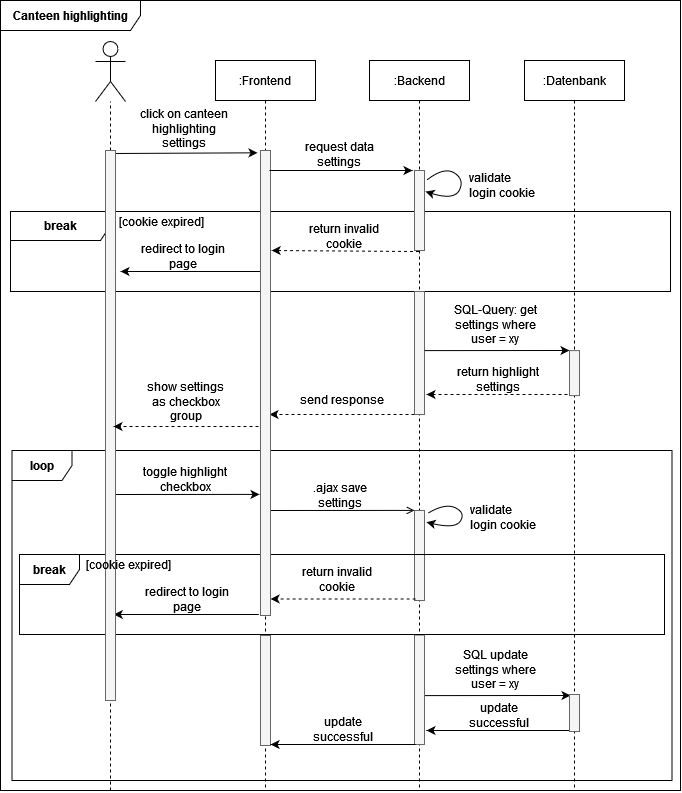

The diagram above was exported from draw.io. Its source (the exported page's mxGraphModel, read from the mxfile embedded in the PNG):
<mxGraphModel dx="1190" dy="953" grid="1" gridSize="10" guides="1" tooltips="1" connect="1" arrows="1" fold="1" page="1" pageScale="1" pageWidth="850" pageHeight="1100" math="0" shadow="0">
  <root>
    <mxCell id="0" />
    <mxCell id="1" parent="0" />
    <mxCell id="uwnVqeVKodiuoQIFlvdQ-92" value="" style="group" vertex="1" connectable="0" parent="1">
      <mxGeometry x="60" y="231" width="660" height="80" as="geometry" />
    </mxCell>
    <mxCell id="uwnVqeVKodiuoQIFlvdQ-45" value="break" style="shape=umlFrame;whiteSpace=wrap;html=1;fontStyle=1;container=0;width=100;height=29;" vertex="1" parent="uwnVqeVKodiuoQIFlvdQ-92">
      <mxGeometry width="660" height="80" as="geometry" />
    </mxCell>
    <mxCell id="uwnVqeVKodiuoQIFlvdQ-54" value="" style="endArrow=classic;html=1;rounded=0;entryX=1.5;entryY=0.22;entryDx=0;entryDy=0;entryPerimeter=0;" edge="1" parent="uwnVqeVKodiuoQIFlvdQ-92" target="uwnVqeVKodiuoQIFlvdQ-116">
      <mxGeometry width="50" height="50" relative="1" as="geometry">
        <mxPoint x="249.7846153846154" y="60" as="sourcePoint" />
        <mxPoint x="96.46153846153847" y="60" as="targetPoint" />
      </mxGeometry>
    </mxCell>
    <mxCell id="uwnVqeVKodiuoQIFlvdQ-55" value="redirect to login page" style="text;html=1;strokeColor=none;fillColor=none;align=center;verticalAlign=middle;whiteSpace=wrap;rounded=0;container=0;" vertex="1" parent="uwnVqeVKodiuoQIFlvdQ-92">
      <mxGeometry x="125.39042089985486" y="30" width="96.42960812772132" height="30" as="geometry" />
    </mxCell>
    <mxCell id="uwnVqeVKodiuoQIFlvdQ-48" value="[cookie expired]" style="text;html=1;strokeColor=none;fillColor=none;align=center;verticalAlign=middle;whiteSpace=wrap;rounded=0;container=0;" vertex="1" parent="uwnVqeVKodiuoQIFlvdQ-92">
      <mxGeometry x="100.00307692307695" width="101.53846153846153" height="20" as="geometry" />
    </mxCell>
    <mxCell id="uwnVqeVKodiuoQIFlvdQ-115" value="Canteen highlighting" style="shape=umlFrame;whiteSpace=wrap;html=1;fontStyle=1;container=0;width=140;height=30;" vertex="1" parent="1">
      <mxGeometry x="50" y="20" width="680" height="790" as="geometry" />
    </mxCell>
    <mxCell id="uwnVqeVKodiuoQIFlvdQ-11" value=":Backend" style="shape=umlLifeline;perimeter=lifelinePerimeter;container=1;collapsible=0;recursiveResize=0;rounded=0;shadow=0;strokeWidth=1;" vertex="1" parent="1">
      <mxGeometry x="419" y="80" width="100" height="730" as="geometry" />
    </mxCell>
    <mxCell id="uwnVqeVKodiuoQIFlvdQ-63" value="" style="group" vertex="1" connectable="0" parent="uwnVqeVKodiuoQIFlvdQ-11">
      <mxGeometry x="-100" y="324" width="145" height="30" as="geometry" />
    </mxCell>
    <mxCell id="uwnVqeVKodiuoQIFlvdQ-64" value="" style="endArrow=classic;html=1;rounded=0;dashed=1;" edge="1" parent="uwnVqeVKodiuoQIFlvdQ-63">
      <mxGeometry width="50" height="50" relative="1" as="geometry">
        <mxPoint x="145" y="30" as="sourcePoint" />
        <mxPoint y="30" as="targetPoint" />
      </mxGeometry>
    </mxCell>
    <mxCell id="uwnVqeVKodiuoQIFlvdQ-65" value="send response" style="text;html=1;strokeColor=none;fillColor=none;align=center;verticalAlign=middle;whiteSpace=wrap;rounded=0;dashed=1;" vertex="1" parent="uwnVqeVKodiuoQIFlvdQ-63">
      <mxGeometry x="27.358490566037734" width="91.1949685534591" height="30" as="geometry" />
    </mxCell>
    <mxCell id="uwnVqeVKodiuoQIFlvdQ-56" value="" style="endArrow=classic;html=1;rounded=0;dashed=1;entryX=1.117;entryY=0.215;entryDx=0;entryDy=0;entryPerimeter=0;" edge="1" parent="uwnVqeVKodiuoQIFlvdQ-11" target="uwnVqeVKodiuoQIFlvdQ-118">
      <mxGeometry width="50" height="50" relative="1" as="geometry">
        <mxPoint x="49.50000000000003" y="191" as="sourcePoint" />
        <mxPoint x="-100.5" y="191" as="targetPoint" />
      </mxGeometry>
    </mxCell>
    <mxCell id="uwnVqeVKodiuoQIFlvdQ-57" value="return invalid cookie" style="text;html=1;strokeColor=none;fillColor=none;align=center;verticalAlign=middle;whiteSpace=wrap;rounded=0;dashed=1;container=0;" vertex="1" parent="uwnVqeVKodiuoQIFlvdQ-11">
      <mxGeometry x="-72.19811320754717" y="161" width="94.33962264150944" height="30" as="geometry" />
    </mxCell>
    <mxCell id="uwnVqeVKodiuoQIFlvdQ-114" value="" style="group" vertex="1" connectable="0" parent="uwnVqeVKodiuoQIFlvdQ-11">
      <mxGeometry x="-100" y="420" width="145" height="30" as="geometry" />
    </mxCell>
    <mxCell id="uwnVqeVKodiuoQIFlvdQ-112" value="" style="endArrow=open;html=1;rounded=0;exitX=0.53;exitY=0.285;exitDx=0;exitDy=0;exitPerimeter=0;endFill=0;" edge="1" parent="uwnVqeVKodiuoQIFlvdQ-114">
      <mxGeometry width="50" height="50" relative="1" as="geometry">
        <mxPoint y="30" as="sourcePoint" />
        <mxPoint x="145" y="29.903536977492024" as="targetPoint" />
      </mxGeometry>
    </mxCell>
    <mxCell id="uwnVqeVKodiuoQIFlvdQ-113" value=".ajax save settings" style="text;html=1;strokeColor=none;fillColor=none;align=center;verticalAlign=middle;whiteSpace=wrap;rounded=0;" vertex="1" parent="uwnVqeVKodiuoQIFlvdQ-114">
      <mxGeometry x="24.93999999999995" width="92.35533333333335" height="30" as="geometry" />
    </mxCell>
    <mxCell id="uwnVqeVKodiuoQIFlvdQ-120" value="" style="html=1;points=[];perimeter=orthogonalPerimeter;fillColor=#f5f5f5;fontColor=#333333;strokeColor=#666666;" vertex="1" parent="uwnVqeVKodiuoQIFlvdQ-11">
      <mxGeometry x="45" y="231" width="10" height="123" as="geometry" />
    </mxCell>
    <mxCell id="uwnVqeVKodiuoQIFlvdQ-121" value="" style="html=1;points=[];perimeter=orthogonalPerimeter;fillColor=#f5f5f5;fontColor=#333333;strokeColor=#666666;" vertex="1" parent="uwnVqeVKodiuoQIFlvdQ-11">
      <mxGeometry x="45" y="450" width="10" height="90" as="geometry" />
    </mxCell>
    <mxCell id="uwnVqeVKodiuoQIFlvdQ-119" value="" style="html=1;points=[];perimeter=orthogonalPerimeter;fillColor=#f5f5f5;fontColor=#333333;strokeColor=#666666;" vertex="1" parent="uwnVqeVKodiuoQIFlvdQ-11">
      <mxGeometry x="45" y="110" width="10" height="80" as="geometry" />
    </mxCell>
    <mxCell id="uwnVqeVKodiuoQIFlvdQ-101" value="loop" style="shape=umlFrame;whiteSpace=wrap;html=1;fontStyle=1;container=0;" vertex="1" parent="1">
      <mxGeometry x="61.5" y="470" width="660" height="330" as="geometry" />
    </mxCell>
    <mxCell id="3nuBFxr9cyL0pnOWT2aG-5" value=":Datenbank" style="shape=umlLifeline;perimeter=lifelinePerimeter;container=1;collapsible=0;recursiveResize=0;rounded=0;shadow=0;strokeWidth=1;" parent="1" vertex="1">
      <mxGeometry x="574" y="80" width="100" height="730" as="geometry" />
    </mxCell>
    <mxCell id="uwnVqeVKodiuoQIFlvdQ-47" value="" style="group" vertex="1" connectable="0" parent="3nuBFxr9cyL0pnOWT2aG-5">
      <mxGeometry x="-100" y="259" width="145" height="31.100000000000023" as="geometry" />
    </mxCell>
    <mxCell id="uwnVqeVKodiuoQIFlvdQ-22" value="" style="endArrow=classic;html=1;rounded=0;exitX=0.53;exitY=0.285;exitDx=0;exitDy=0;exitPerimeter=0;" edge="1" parent="uwnVqeVKodiuoQIFlvdQ-47">
      <mxGeometry width="50" height="50" relative="1" as="geometry">
        <mxPoint y="31.100000000000023" as="sourcePoint" />
        <mxPoint x="145" y="31" as="targetPoint" />
      </mxGeometry>
    </mxCell>
    <mxCell id="uwnVqeVKodiuoQIFlvdQ-23" value="SQL-Query: get settings where user = xy" style="text;html=1;strokeColor=none;fillColor=none;align=center;verticalAlign=middle;whiteSpace=wrap;rounded=0;" vertex="1" parent="uwnVqeVKodiuoQIFlvdQ-47">
      <mxGeometry x="24.936305732484072" y="-20" width="92.3566878980892" height="50" as="geometry" />
    </mxCell>
    <mxCell id="uwnVqeVKodiuoQIFlvdQ-97" value="" style="group" vertex="1" connectable="0" parent="3nuBFxr9cyL0pnOWT2aG-5">
      <mxGeometry x="-100" y="604" width="145" height="80" as="geometry" />
    </mxCell>
    <mxCell id="uwnVqeVKodiuoQIFlvdQ-98" value="" style="endArrow=classic;html=1;rounded=0;exitX=0.53;exitY=0.285;exitDx=0;exitDy=0;exitPerimeter=0;" edge="1" parent="uwnVqeVKodiuoQIFlvdQ-97">
      <mxGeometry width="50" height="50" relative="1" as="geometry">
        <mxPoint y="31.1" as="sourcePoint" />
        <mxPoint x="146" y="31" as="targetPoint" />
      </mxGeometry>
    </mxCell>
    <mxCell id="uwnVqeVKodiuoQIFlvdQ-99" value="SQL update settings where user = xy" style="text;html=1;strokeColor=none;fillColor=none;align=center;verticalAlign=middle;whiteSpace=wrap;rounded=0;" vertex="1" parent="uwnVqeVKodiuoQIFlvdQ-97">
      <mxGeometry x="24.936305732484072" y="-19.999999999999986" width="92.35668789808918" height="49.999999999999964" as="geometry" />
    </mxCell>
    <mxCell id="uwnVqeVKodiuoQIFlvdQ-122" value="" style="html=1;points=[];perimeter=orthogonalPerimeter;fillColor=#f5f5f5;fontColor=#333333;strokeColor=#666666;" vertex="1" parent="uwnVqeVKodiuoQIFlvdQ-97">
      <mxGeometry x="-10" y="-29.45" width="10" height="109.45" as="geometry" />
    </mxCell>
    <mxCell id="uwnVqeVKodiuoQIFlvdQ-81" value="" style="group" vertex="1" connectable="0" parent="3nuBFxr9cyL0pnOWT2aG-5">
      <mxGeometry x="-505" y="494" width="645" height="80" as="geometry" />
    </mxCell>
    <mxCell id="uwnVqeVKodiuoQIFlvdQ-82" value="break" style="shape=umlFrame;whiteSpace=wrap;html=1;fontStyle=1;container=0;" vertex="1" parent="uwnVqeVKodiuoQIFlvdQ-81">
      <mxGeometry width="645" height="80" as="geometry" />
    </mxCell>
    <mxCell id="uwnVqeVKodiuoQIFlvdQ-84" value="" style="group;" vertex="1" connectable="0" parent="uwnVqeVKodiuoQIFlvdQ-81">
      <mxGeometry x="94.26923076923077" y="30" width="145" height="30" as="geometry" />
    </mxCell>
    <mxCell id="uwnVqeVKodiuoQIFlvdQ-85" value="" style="endArrow=classic;html=1;rounded=0;" edge="1" parent="uwnVqeVKodiuoQIFlvdQ-84">
      <mxGeometry width="50" height="50" relative="1" as="geometry">
        <mxPoint x="145.00000000000003" y="30" as="sourcePoint" />
        <mxPoint y="30" as="targetPoint" />
      </mxGeometry>
    </mxCell>
    <mxCell id="uwnVqeVKodiuoQIFlvdQ-86" value="redirect to login page" style="text;html=1;strokeColor=none;fillColor=none;align=center;verticalAlign=middle;whiteSpace=wrap;rounded=0;" vertex="1" parent="uwnVqeVKodiuoQIFlvdQ-84">
      <mxGeometry x="27.358490566037737" width="91.19496855345909" height="30" as="geometry" />
    </mxCell>
    <mxCell id="uwnVqeVKodiuoQIFlvdQ-96" value="" style="group" vertex="1" connectable="0" parent="uwnVqeVKodiuoQIFlvdQ-81">
      <mxGeometry x="251.07692307692304" y="10" width="145" height="34.47000000000003" as="geometry" />
    </mxCell>
    <mxCell id="uwnVqeVKodiuoQIFlvdQ-94" value="return invalid cookie" style="text;html=1;strokeColor=none;fillColor=none;align=center;verticalAlign=middle;whiteSpace=wrap;rounded=0;dashed=1;container=0;" vertex="1" parent="uwnVqeVKodiuoQIFlvdQ-96">
      <mxGeometry x="21.20082389937105" width="91.1949685534591" height="30" as="geometry" />
    </mxCell>
    <mxCell id="uwnVqeVKodiuoQIFlvdQ-95" value="" style="endArrow=classic;html=1;rounded=0;dashed=1;" edge="1" parent="uwnVqeVKodiuoQIFlvdQ-96">
      <mxGeometry width="50" height="50" relative="1" as="geometry">
        <mxPoint x="145" y="34.47000000000003" as="sourcePoint" />
        <mxPoint y="34.47000000000003" as="targetPoint" />
      </mxGeometry>
    </mxCell>
    <mxCell id="uwnVqeVKodiuoQIFlvdQ-123" value="" style="group;" vertex="1" connectable="0" parent="uwnVqeVKodiuoQIFlvdQ-81">
      <mxGeometry x="406.9992307692308" y="146" width="145" height="30" as="geometry" />
    </mxCell>
    <mxCell id="uwnVqeVKodiuoQIFlvdQ-124" value="" style="endArrow=classic;html=1;rounded=0;" edge="1" parent="uwnVqeVKodiuoQIFlvdQ-123">
      <mxGeometry width="50" height="50" relative="1" as="geometry">
        <mxPoint x="145.00000000000003" y="30" as="sourcePoint" />
        <mxPoint y="30" as="targetPoint" />
      </mxGeometry>
    </mxCell>
    <mxCell id="uwnVqeVKodiuoQIFlvdQ-125" value="update successful" style="text;html=1;strokeColor=none;fillColor=none;align=center;verticalAlign=middle;whiteSpace=wrap;rounded=0;" vertex="1" parent="uwnVqeVKodiuoQIFlvdQ-123">
      <mxGeometry x="27.358490566037737" width="91.19496855345909" height="30" as="geometry" />
    </mxCell>
    <mxCell id="uwnVqeVKodiuoQIFlvdQ-130" value="" style="html=1;points=[];perimeter=orthogonalPerimeter;fillColor=#f5f5f5;fontColor=#333333;strokeColor=#666666;" vertex="1" parent="3nuBFxr9cyL0pnOWT2aG-5">
      <mxGeometry x="45" y="290.1" width="10" height="45" as="geometry" />
    </mxCell>
    <mxCell id="uwnVqeVKodiuoQIFlvdQ-131" value="" style="html=1;points=[];perimeter=orthogonalPerimeter;fillColor=#f5f5f5;fontColor=#333333;strokeColor=#666666;" vertex="1" parent="3nuBFxr9cyL0pnOWT2aG-5">
      <mxGeometry x="45" y="634" width="10" height="37" as="geometry" />
    </mxCell>
    <mxCell id="uwnVqeVKodiuoQIFlvdQ-9" value="click on canteen highlighting settings " style="text;html=1;strokeColor=none;fillColor=none;align=center;verticalAlign=middle;whiteSpace=wrap;rounded=0;" vertex="1" parent="1">
      <mxGeometry x="184" y="128" width="100" height="40" as="geometry" />
    </mxCell>
    <mxCell id="uwnVqeVKodiuoQIFlvdQ-19" value=":Frontend" style="shape=umlLifeline;perimeter=lifelinePerimeter;container=1;collapsible=0;recursiveResize=0;rounded=0;shadow=0;strokeWidth=1;" vertex="1" parent="1">
      <mxGeometry x="265" y="80" width="100" height="730" as="geometry" />
    </mxCell>
    <mxCell id="uwnVqeVKodiuoQIFlvdQ-17" value="" style="endArrow=classic;html=1;rounded=0;entryX=-0.3;entryY=0.005;entryDx=0;entryDy=0;entryPerimeter=0;" edge="1" parent="uwnVqeVKodiuoQIFlvdQ-19" target="uwnVqeVKodiuoQIFlvdQ-118">
      <mxGeometry width="50" height="50" relative="1" as="geometry">
        <mxPoint x="-102" y="93" as="sourcePoint" />
        <mxPoint x="35" y="93" as="targetPoint" />
      </mxGeometry>
    </mxCell>
    <mxCell id="uwnVqeVKodiuoQIFlvdQ-70" value="" style="group" vertex="1" connectable="0" parent="uwnVqeVKodiuoQIFlvdQ-19">
      <mxGeometry x="-101" y="404" width="145" height="30" as="geometry" />
    </mxCell>
    <mxCell id="uwnVqeVKodiuoQIFlvdQ-71" value="" style="endArrow=classic;html=1;rounded=0;exitX=0.53;exitY=0.285;exitDx=0;exitDy=0;exitPerimeter=0;" edge="1" parent="uwnVqeVKodiuoQIFlvdQ-70">
      <mxGeometry width="50" height="50" relative="1" as="geometry">
        <mxPoint y="30" as="sourcePoint" />
        <mxPoint x="145" y="29.90353697749205" as="targetPoint" />
      </mxGeometry>
    </mxCell>
    <mxCell id="uwnVqeVKodiuoQIFlvdQ-72" value="toggle highlight checkbox" style="text;html=1;strokeColor=none;fillColor=none;align=center;verticalAlign=middle;whiteSpace=wrap;rounded=0;" vertex="1" parent="uwnVqeVKodiuoQIFlvdQ-70">
      <mxGeometry x="24.939999999999998" width="92.35533333333335" height="30" as="geometry" />
    </mxCell>
    <mxCell id="uwnVqeVKodiuoQIFlvdQ-118" value="" style="html=1;points=[];perimeter=orthogonalPerimeter;fillColor=#f5f5f5;fontColor=#333333;strokeColor=#666666;" vertex="1" parent="uwnVqeVKodiuoQIFlvdQ-19">
      <mxGeometry x="45" y="90" width="10" height="465" as="geometry" />
    </mxCell>
    <mxCell id="uwnVqeVKodiuoQIFlvdQ-129" value="" style="html=1;points=[];perimeter=orthogonalPerimeter;fillColor=#f5f5f5;fontColor=#333333;strokeColor=#666666;" vertex="1" parent="uwnVqeVKodiuoQIFlvdQ-19">
      <mxGeometry x="45" y="575" width="10" height="110" as="geometry" />
    </mxCell>
    <mxCell id="uwnVqeVKodiuoQIFlvdQ-1" value="" style="shape=umlActor;verticalLabelPosition=bottom;verticalAlign=top;html=1;outlineConnect=0;" vertex="1" parent="1">
      <mxGeometry x="145" y="61" width="30" height="60" as="geometry" />
    </mxCell>
    <mxCell id="uwnVqeVKodiuoQIFlvdQ-3" value="" style="endArrow=none;html=1;rounded=0;dashed=1;startArrow=none;" edge="1" parent="1" source="uwnVqeVKodiuoQIFlvdQ-116" target="uwnVqeVKodiuoQIFlvdQ-1">
      <mxGeometry width="50" height="50" relative="1" as="geometry">
        <mxPoint x="160" y="749" as="sourcePoint" />
        <mxPoint x="205" y="181" as="targetPoint" />
      </mxGeometry>
    </mxCell>
    <mxCell id="uwnVqeVKodiuoQIFlvdQ-13" value="" style="endArrow=classic;html=1;rounded=0;" edge="1" parent="1">
      <mxGeometry width="50" height="50" relative="1" as="geometry">
        <mxPoint x="319" y="190" as="sourcePoint" />
        <mxPoint x="462" y="190" as="targetPoint" />
      </mxGeometry>
    </mxCell>
    <mxCell id="uwnVqeVKodiuoQIFlvdQ-20" value="request data settings" style="text;html=1;strokeColor=none;fillColor=none;align=center;verticalAlign=middle;whiteSpace=wrap;rounded=0;" vertex="1" parent="1">
      <mxGeometry x="339" y="160" width="100" height="28" as="geometry" />
    </mxCell>
    <mxCell id="uwnVqeVKodiuoQIFlvdQ-38" value="" style="group" vertex="1" connectable="0" parent="1">
      <mxGeometry x="494" y="170" width="93" height="70" as="geometry" />
    </mxCell>
    <mxCell id="uwnVqeVKodiuoQIFlvdQ-35" value="" style="curved=1;endArrow=classic;html=1;rounded=0;entryX=0.51;entryY=0.285;entryDx=0;entryDy=0;entryPerimeter=0;" edge="1" parent="uwnVqeVKodiuoQIFlvdQ-38">
      <mxGeometry width="50" height="50" relative="1" as="geometry">
        <mxPoint x="-17" y="29" as="sourcePoint" />
        <mxPoint x="-19" y="41.10000000000002" as="targetPoint" />
        <Array as="points">
          <mxPoint y="16" />
          <mxPoint x="20" y="29" />
          <mxPoint x="10" y="50" />
        </Array>
      </mxGeometry>
    </mxCell>
    <mxCell id="uwnVqeVKodiuoQIFlvdQ-37" value="validate login cookie" style="text;html=1;strokeColor=none;fillColor=none;align=left;verticalAlign=middle;whiteSpace=wrap;rounded=0;" vertex="1" parent="uwnVqeVKodiuoQIFlvdQ-38">
      <mxGeometry x="23" width="70" height="70" as="geometry" />
    </mxCell>
    <mxCell id="uwnVqeVKodiuoQIFlvdQ-116" value="" style="html=1;points=[];perimeter=orthogonalPerimeter;fillColor=#f5f5f5;fontColor=#333333;strokeColor=#666666;" vertex="1" parent="1">
      <mxGeometry x="155" y="170" width="10" height="550" as="geometry" />
    </mxCell>
    <mxCell id="uwnVqeVKodiuoQIFlvdQ-59" value="" style="group" vertex="1" connectable="0" parent="1">
      <mxGeometry x="476" y="384" width="141" height="30" as="geometry" />
    </mxCell>
    <mxCell id="uwnVqeVKodiuoQIFlvdQ-12" value="" style="endArrow=classic;html=1;rounded=0;dashed=1;" edge="1" parent="uwnVqeVKodiuoQIFlvdQ-59">
      <mxGeometry width="50" height="50" relative="1" as="geometry">
        <mxPoint x="141" y="30" as="sourcePoint" />
        <mxPoint y="30" as="targetPoint" />
      </mxGeometry>
    </mxCell>
    <mxCell id="uwnVqeVKodiuoQIFlvdQ-18" value="return highlight settings" style="text;html=1;strokeColor=none;fillColor=none;align=center;verticalAlign=middle;whiteSpace=wrap;rounded=0;dashed=1;" vertex="1" parent="uwnVqeVKodiuoQIFlvdQ-59">
      <mxGeometry x="26.603773584905657" width="88.67924528301884" height="30" as="geometry" />
    </mxCell>
    <mxCell id="uwnVqeVKodiuoQIFlvdQ-66" value="" style="group" vertex="1" connectable="0" parent="1">
      <mxGeometry x="163" y="416" width="145" height="30" as="geometry" />
    </mxCell>
    <mxCell id="uwnVqeVKodiuoQIFlvdQ-67" value="" style="endArrow=classic;html=1;rounded=0;dashed=1;" edge="1" parent="uwnVqeVKodiuoQIFlvdQ-66">
      <mxGeometry width="50" height="50" relative="1" as="geometry">
        <mxPoint x="145" y="30" as="sourcePoint" />
        <mxPoint y="30" as="targetPoint" />
      </mxGeometry>
    </mxCell>
    <mxCell id="uwnVqeVKodiuoQIFlvdQ-68" value="show settings as checkbox group" style="text;html=1;strokeColor=none;fillColor=none;align=center;verticalAlign=middle;whiteSpace=wrap;rounded=0;dashed=1;" vertex="1" parent="uwnVqeVKodiuoQIFlvdQ-66">
      <mxGeometry x="27.360869565217392" y="-20" width="91.19966555183947" height="50" as="geometry" />
    </mxCell>
    <mxCell id="uwnVqeVKodiuoQIFlvdQ-76" value="" style="group" vertex="1" connectable="0" parent="1">
      <mxGeometry x="495" y="510" width="93" height="54" as="geometry" />
    </mxCell>
    <mxCell id="uwnVqeVKodiuoQIFlvdQ-77" value="" style="curved=1;endArrow=classic;html=1;rounded=0;entryX=0.51;entryY=0.285;entryDx=0;entryDy=0;entryPerimeter=0;" edge="1" parent="uwnVqeVKodiuoQIFlvdQ-76">
      <mxGeometry width="50" height="50" relative="1" as="geometry">
        <mxPoint x="-17" y="22.371428571428574" as="sourcePoint" />
        <mxPoint x="-19" y="31.705714285714304" as="targetPoint" />
        <Array as="points">
          <mxPoint y="12.342857142857143" />
          <mxPoint x="20" y="22.371428571428574" />
          <mxPoint x="10" y="38.57142857142858" />
        </Array>
      </mxGeometry>
    </mxCell>
    <mxCell id="uwnVqeVKodiuoQIFlvdQ-78" value="validate login cookie" style="text;html=1;strokeColor=none;fillColor=none;align=left;verticalAlign=middle;whiteSpace=wrap;rounded=0;" vertex="1" parent="uwnVqeVKodiuoQIFlvdQ-76">
      <mxGeometry x="23" width="70" height="54" as="geometry" />
    </mxCell>
    <mxCell id="uwnVqeVKodiuoQIFlvdQ-117" value="" style="endArrow=none;html=1;rounded=0;dashed=1;" edge="1" parent="1" target="uwnVqeVKodiuoQIFlvdQ-116">
      <mxGeometry width="50" height="50" relative="1" as="geometry">
        <mxPoint x="160" y="810" as="sourcePoint" />
        <mxPoint x="160" y="121" as="targetPoint" />
      </mxGeometry>
    </mxCell>
    <mxCell id="uwnVqeVKodiuoQIFlvdQ-83" value="[cookie expired]" style="text;html=1;strokeColor=none;fillColor=none;align=center;verticalAlign=middle;whiteSpace=wrap;rounded=0;container=0;" vertex="1" parent="1">
      <mxGeometry x="128.53846153846155" y="574" width="99.23076923076923" height="20" as="geometry" />
    </mxCell>
    <mxCell id="uwnVqeVKodiuoQIFlvdQ-126" value="" style="group;" vertex="1" connectable="0" parent="1">
      <mxGeometry x="320.0792307692308" y="734" width="145" height="30" as="geometry" />
    </mxCell>
    <mxCell id="uwnVqeVKodiuoQIFlvdQ-127" value="" style="endArrow=classic;html=1;rounded=0;" edge="1" parent="uwnVqeVKodiuoQIFlvdQ-126">
      <mxGeometry width="50" height="50" relative="1" as="geometry">
        <mxPoint x="145.00000000000003" y="30" as="sourcePoint" />
        <mxPoint y="30" as="targetPoint" />
      </mxGeometry>
    </mxCell>
    <mxCell id="uwnVqeVKodiuoQIFlvdQ-128" value="update successful" style="text;html=1;strokeColor=none;fillColor=none;align=center;verticalAlign=middle;whiteSpace=wrap;rounded=0;" vertex="1" parent="uwnVqeVKodiuoQIFlvdQ-126">
      <mxGeometry x="27.358490566037737" width="91.19496855345909" height="30" as="geometry" />
    </mxCell>
  </root>
</mxGraphModel>